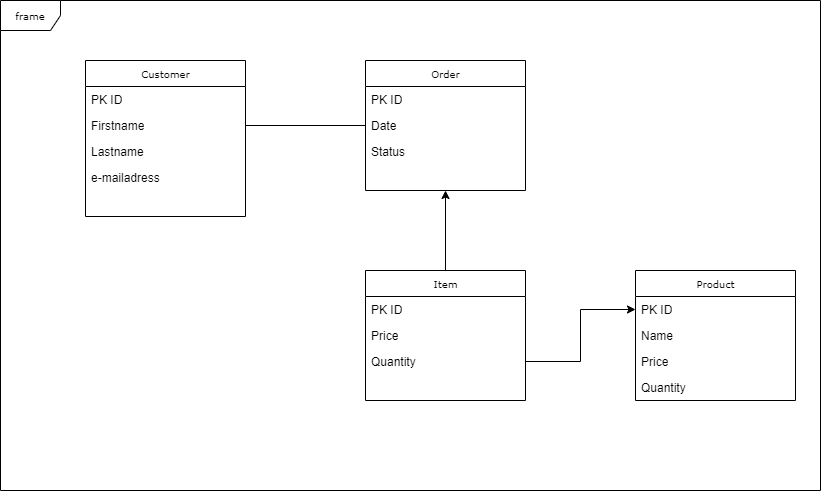

The diagram above was exported from draw.io. Its source (the exported page's mxGraphModel, read from the mxfile embedded in the PNG):
<mxGraphModel dx="1422" dy="762" grid="1" gridSize="10" guides="1" tooltips="1" connect="1" arrows="1" fold="1" page="1" pageScale="1" pageWidth="850" pageHeight="1100" background="none" math="0" shadow="0">
  <root>
    <mxCell id="0" />
    <mxCell id="1" parent="0" />
    <mxCell id="17acba5748e5396b-1" value="frame" style="shape=umlFrame;whiteSpace=wrap;html=1;rounded=0;shadow=0;comic=0;labelBackgroundColor=none;strokeWidth=1;fontFamily=Verdana;fontSize=10;align=center;" parent="1" vertex="1">
      <mxGeometry x="25" y="10" width="820" height="490" as="geometry" />
    </mxCell>
    <mxCell id="17acba5748e5396b-20" value="Customer" style="swimlane;html=1;fontStyle=0;childLayout=stackLayout;horizontal=1;startSize=26;fillColor=none;horizontalStack=0;resizeParent=1;resizeLast=0;collapsible=1;marginBottom=0;swimlaneFillColor=#ffffff;rounded=0;shadow=0;comic=0;labelBackgroundColor=none;strokeWidth=1;fontFamily=Verdana;fontSize=10;align=center;" parent="1" vertex="1">
      <mxGeometry x="110" y="70" width="160" height="156" as="geometry" />
    </mxCell>
    <mxCell id="17acba5748e5396b-21" value="PK ID" style="text;html=1;strokeColor=none;fillColor=none;align=left;verticalAlign=top;spacingLeft=4;spacingRight=4;whiteSpace=wrap;overflow=hidden;rotatable=0;points=[[0,0.5],[1,0.5]];portConstraint=eastwest;" parent="17acba5748e5396b-20" vertex="1">
      <mxGeometry y="26" width="160" height="26" as="geometry" />
    </mxCell>
    <mxCell id="17acba5748e5396b-24" value="Firstname" style="text;html=1;strokeColor=none;fillColor=none;align=left;verticalAlign=top;spacingLeft=4;spacingRight=4;whiteSpace=wrap;overflow=hidden;rotatable=0;points=[[0,0.5],[1,0.5]];portConstraint=eastwest;" parent="17acba5748e5396b-20" vertex="1">
      <mxGeometry y="52" width="160" height="26" as="geometry" />
    </mxCell>
    <mxCell id="mbjEZ8GLbI8DdNi9usQY-1" value="Lastname" style="text;html=1;strokeColor=none;fillColor=none;align=left;verticalAlign=top;spacingLeft=4;spacingRight=4;whiteSpace=wrap;overflow=hidden;rotatable=0;points=[[0,0.5],[1,0.5]];portConstraint=eastwest;" vertex="1" parent="17acba5748e5396b-20">
      <mxGeometry y="78" width="160" height="26" as="geometry" />
    </mxCell>
    <mxCell id="mbjEZ8GLbI8DdNi9usQY-2" value="e-mailadress" style="text;html=1;strokeColor=none;fillColor=none;align=left;verticalAlign=top;spacingLeft=4;spacingRight=4;whiteSpace=wrap;overflow=hidden;rotatable=0;points=[[0,0.5],[1,0.5]];portConstraint=eastwest;" vertex="1" parent="17acba5748e5396b-20">
      <mxGeometry y="104" width="160" height="26" as="geometry" />
    </mxCell>
    <mxCell id="17acba5748e5396b-30" value="Order" style="swimlane;html=1;fontStyle=0;childLayout=stackLayout;horizontal=1;startSize=26;fillColor=none;horizontalStack=0;resizeParent=1;resizeLast=0;collapsible=1;marginBottom=0;swimlaneFillColor=#ffffff;rounded=0;shadow=0;comic=0;labelBackgroundColor=none;strokeWidth=1;fontFamily=Verdana;fontSize=10;align=center;" parent="1" vertex="1">
      <mxGeometry x="390" y="70" width="160" height="130" as="geometry" />
    </mxCell>
    <mxCell id="17acba5748e5396b-31" value="PK ID" style="text;html=1;strokeColor=none;fillColor=none;align=left;verticalAlign=top;spacingLeft=4;spacingRight=4;whiteSpace=wrap;overflow=hidden;rotatable=0;points=[[0,0.5],[1,0.5]];portConstraint=eastwest;" parent="17acba5748e5396b-30" vertex="1">
      <mxGeometry y="26" width="160" height="26" as="geometry" />
    </mxCell>
    <mxCell id="17acba5748e5396b-32" value="Date" style="text;html=1;strokeColor=none;fillColor=none;align=left;verticalAlign=top;spacingLeft=4;spacingRight=4;whiteSpace=wrap;overflow=hidden;rotatable=0;points=[[0,0.5],[1,0.5]];portConstraint=eastwest;" parent="17acba5748e5396b-30" vertex="1">
      <mxGeometry y="52" width="160" height="26" as="geometry" />
    </mxCell>
    <mxCell id="mbjEZ8GLbI8DdNi9usQY-3" value="Status" style="text;html=1;strokeColor=none;fillColor=none;align=left;verticalAlign=top;spacingLeft=4;spacingRight=4;whiteSpace=wrap;overflow=hidden;rotatable=0;points=[[0,0.5],[1,0.5]];portConstraint=eastwest;" vertex="1" parent="17acba5748e5396b-30">
      <mxGeometry y="78" width="160" height="26" as="geometry" />
    </mxCell>
    <mxCell id="mbjEZ8GLbI8DdNi9usQY-17" style="edgeStyle=orthogonalEdgeStyle;rounded=0;orthogonalLoop=1;jettySize=auto;html=1;exitX=0.5;exitY=0;exitDx=0;exitDy=0;entryX=0.5;entryY=1;entryDx=0;entryDy=0;" edge="1" parent="1" source="mbjEZ8GLbI8DdNi9usQY-4" target="17acba5748e5396b-30">
      <mxGeometry relative="1" as="geometry" />
    </mxCell>
    <mxCell id="mbjEZ8GLbI8DdNi9usQY-4" value="Item" style="swimlane;html=1;fontStyle=0;childLayout=stackLayout;horizontal=1;startSize=26;fillColor=none;horizontalStack=0;resizeParent=1;resizeLast=0;collapsible=1;marginBottom=0;swimlaneFillColor=#ffffff;rounded=0;shadow=0;comic=0;labelBackgroundColor=none;strokeWidth=1;fontFamily=Verdana;fontSize=10;align=center;" vertex="1" parent="1">
      <mxGeometry x="390" y="280" width="160" height="130" as="geometry" />
    </mxCell>
    <mxCell id="mbjEZ8GLbI8DdNi9usQY-5" value="PK ID" style="text;html=1;strokeColor=none;fillColor=none;align=left;verticalAlign=top;spacingLeft=4;spacingRight=4;whiteSpace=wrap;overflow=hidden;rotatable=0;points=[[0,0.5],[1,0.5]];portConstraint=eastwest;" vertex="1" parent="mbjEZ8GLbI8DdNi9usQY-4">
      <mxGeometry y="26" width="160" height="26" as="geometry" />
    </mxCell>
    <mxCell id="mbjEZ8GLbI8DdNi9usQY-6" value="Price" style="text;html=1;strokeColor=none;fillColor=none;align=left;verticalAlign=top;spacingLeft=4;spacingRight=4;whiteSpace=wrap;overflow=hidden;rotatable=0;points=[[0,0.5],[1,0.5]];portConstraint=eastwest;" vertex="1" parent="mbjEZ8GLbI8DdNi9usQY-4">
      <mxGeometry y="52" width="160" height="26" as="geometry" />
    </mxCell>
    <mxCell id="mbjEZ8GLbI8DdNi9usQY-8" value="Quantity" style="text;html=1;strokeColor=none;fillColor=none;align=left;verticalAlign=top;spacingLeft=4;spacingRight=4;whiteSpace=wrap;overflow=hidden;rotatable=0;points=[[0,0.5],[1,0.5]];portConstraint=eastwest;" vertex="1" parent="mbjEZ8GLbI8DdNi9usQY-4">
      <mxGeometry y="78" width="160" height="26" as="geometry" />
    </mxCell>
    <mxCell id="mbjEZ8GLbI8DdNi9usQY-9" value="Product" style="swimlane;html=1;fontStyle=0;childLayout=stackLayout;horizontal=1;startSize=26;fillColor=none;horizontalStack=0;resizeParent=1;resizeLast=0;collapsible=1;marginBottom=0;swimlaneFillColor=#ffffff;rounded=0;shadow=0;comic=0;labelBackgroundColor=none;strokeWidth=1;fontFamily=Verdana;fontSize=10;align=center;" vertex="1" parent="1">
      <mxGeometry x="660" y="280" width="160" height="130" as="geometry" />
    </mxCell>
    <mxCell id="mbjEZ8GLbI8DdNi9usQY-10" value="PK ID" style="text;html=1;strokeColor=none;fillColor=none;align=left;verticalAlign=top;spacingLeft=4;spacingRight=4;whiteSpace=wrap;overflow=hidden;rotatable=0;points=[[0,0.5],[1,0.5]];portConstraint=eastwest;" vertex="1" parent="mbjEZ8GLbI8DdNi9usQY-9">
      <mxGeometry y="26" width="160" height="26" as="geometry" />
    </mxCell>
    <mxCell id="mbjEZ8GLbI8DdNi9usQY-11" value="Name" style="text;html=1;strokeColor=none;fillColor=none;align=left;verticalAlign=top;spacingLeft=4;spacingRight=4;whiteSpace=wrap;overflow=hidden;rotatable=0;points=[[0,0.5],[1,0.5]];portConstraint=eastwest;" vertex="1" parent="mbjEZ8GLbI8DdNi9usQY-9">
      <mxGeometry y="52" width="160" height="26" as="geometry" />
    </mxCell>
    <mxCell id="mbjEZ8GLbI8DdNi9usQY-12" value="Price" style="text;html=1;strokeColor=none;fillColor=none;align=left;verticalAlign=top;spacingLeft=4;spacingRight=4;whiteSpace=wrap;overflow=hidden;rotatable=0;points=[[0,0.5],[1,0.5]];portConstraint=eastwest;" vertex="1" parent="mbjEZ8GLbI8DdNi9usQY-9">
      <mxGeometry y="78" width="160" height="26" as="geometry" />
    </mxCell>
    <mxCell id="mbjEZ8GLbI8DdNi9usQY-13" value="Quantity" style="text;html=1;strokeColor=none;fillColor=none;align=left;verticalAlign=top;spacingLeft=4;spacingRight=4;whiteSpace=wrap;overflow=hidden;rotatable=0;points=[[0,0.5],[1,0.5]];portConstraint=eastwest;" vertex="1" parent="mbjEZ8GLbI8DdNi9usQY-9">
      <mxGeometry y="104" width="160" height="26" as="geometry" />
    </mxCell>
    <mxCell id="mbjEZ8GLbI8DdNi9usQY-14" value="" style="endArrow=none;html=1;rounded=0;exitX=1;exitY=0.5;exitDx=0;exitDy=0;entryX=0;entryY=0.5;entryDx=0;entryDy=0;" edge="1" parent="1" source="17acba5748e5396b-24" target="17acba5748e5396b-32">
      <mxGeometry width="50" height="50" relative="1" as="geometry">
        <mxPoint x="270" y="200" as="sourcePoint" />
        <mxPoint x="390" y="180" as="targetPoint" />
        <Array as="points" />
      </mxGeometry>
    </mxCell>
    <mxCell id="mbjEZ8GLbI8DdNi9usQY-15" value="" style="edgeStyle=orthogonalEdgeStyle;rounded=0;orthogonalLoop=1;jettySize=auto;html=1;entryX=0;entryY=0.5;entryDx=0;entryDy=0;" edge="1" parent="1" source="mbjEZ8GLbI8DdNi9usQY-8" target="mbjEZ8GLbI8DdNi9usQY-10">
      <mxGeometry relative="1" as="geometry" />
    </mxCell>
  </root>
</mxGraphModel>